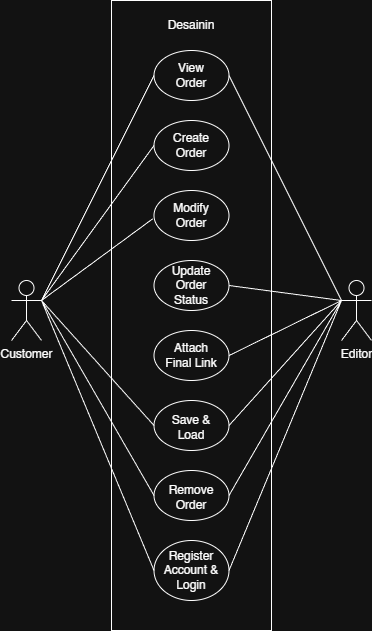

The diagram above was exported from draw.io. Its source (the exported page's mxGraphModel, read from the mxfile embedded in the PNG):
<mxGraphModel dx="1226" dy="661" grid="1" gridSize="10" guides="1" tooltips="1" connect="1" arrows="1" fold="1" page="1" pageScale="1" pageWidth="850" pageHeight="1100" math="0" shadow="0">
  <root>
    <mxCell id="0" />
    <mxCell id="1" parent="0" />
    <mxCell id="YRgDyGEwLXusiftA3_GB-6" parent="1" style="rounded=0;whiteSpace=wrap;html=1;" value="" vertex="1">
      <mxGeometry height="630" width="160" x="530" y="10" as="geometry" />
    </mxCell>
    <mxCell id="YRgDyGEwLXusiftA3_GB-2" parent="1" style="shape=umlActor;verticalLabelPosition=bottom;verticalAlign=top;html=1;" value="Customer" vertex="1">
      <mxGeometry height="60" width="30" x="430" y="290" as="geometry" />
    </mxCell>
    <mxCell id="YRgDyGEwLXusiftA3_GB-5" parent="1" style="shape=umlActor;verticalLabelPosition=bottom;verticalAlign=top;html=1;" value="Editor" vertex="1">
      <mxGeometry height="60" width="30" x="760" y="290" as="geometry" />
    </mxCell>
    <mxCell id="YRgDyGEwLXusiftA3_GB-9" parent="1" style="ellipse;whiteSpace=wrap;html=1;" value="" vertex="1">
      <mxGeometry height="50" width="75" x="572.5" y="60" as="geometry" />
    </mxCell>
    <mxCell id="YRgDyGEwLXusiftA3_GB-10" parent="1" style="text;html=1;whiteSpace=wrap;strokeColor=none;fillColor=none;align=center;verticalAlign=middle;rounded=0;" value="View Order" vertex="1">
      <mxGeometry height="30" width="60" x="580" y="70" as="geometry" />
    </mxCell>
    <mxCell id="YRgDyGEwLXusiftA3_GB-11" parent="1" style="ellipse;whiteSpace=wrap;html=1;" value="" vertex="1">
      <mxGeometry height="50" width="75" x="572.5" y="130" as="geometry" />
    </mxCell>
    <mxCell id="YRgDyGEwLXusiftA3_GB-12" parent="1" style="text;html=1;whiteSpace=wrap;strokeColor=none;fillColor=none;align=center;verticalAlign=middle;rounded=0;" value="Create Order" vertex="1">
      <mxGeometry height="30" width="60" x="580" y="140" as="geometry" />
    </mxCell>
    <mxCell id="YRgDyGEwLXusiftA3_GB-14" parent="1" style="ellipse;whiteSpace=wrap;html=1;" value="" vertex="1">
      <mxGeometry height="50" width="75" x="572.5" y="200" as="geometry" />
    </mxCell>
    <mxCell id="YRgDyGEwLXusiftA3_GB-15" parent="1" style="text;html=1;whiteSpace=wrap;strokeColor=none;fillColor=none;align=center;verticalAlign=middle;rounded=0;" value="Modify Order" vertex="1">
      <mxGeometry height="30" width="60" x="580" y="210" as="geometry" />
    </mxCell>
    <mxCell id="YRgDyGEwLXusiftA3_GB-16" parent="1" style="ellipse;whiteSpace=wrap;html=1;" value="" vertex="1">
      <mxGeometry height="50" width="75" x="572.5" y="270" as="geometry" />
    </mxCell>
    <mxCell id="YRgDyGEwLXusiftA3_GB-17" parent="1" style="text;html=1;whiteSpace=wrap;strokeColor=none;fillColor=none;align=center;verticalAlign=middle;rounded=0;" value="Update&lt;div&gt;Order Status&lt;/div&gt;" vertex="1">
      <mxGeometry height="30" width="60" x="580" y="280" as="geometry" />
    </mxCell>
    <mxCell id="YRgDyGEwLXusiftA3_GB-18" parent="1" style="ellipse;whiteSpace=wrap;html=1;" value="" vertex="1">
      <mxGeometry height="50" width="75" x="572.5" y="340" as="geometry" />
    </mxCell>
    <mxCell id="YRgDyGEwLXusiftA3_GB-19" parent="1" style="text;html=1;whiteSpace=wrap;strokeColor=none;fillColor=none;align=center;verticalAlign=middle;rounded=0;" value="Attach&lt;div&gt;Final Link&lt;/div&gt;" vertex="1">
      <mxGeometry height="30" width="60" x="580" y="350" as="geometry" />
    </mxCell>
    <mxCell id="YRgDyGEwLXusiftA3_GB-24" edge="1" parent="1" source="YRgDyGEwLXusiftA3_GB-2" style="endArrow=none;html=1;rounded=0;exitX=1;exitY=0.3333333333333333;exitDx=0;exitDy=0;exitPerimeter=0;entryX=0;entryY=0.5;entryDx=0;entryDy=0;" target="YRgDyGEwLXusiftA3_GB-9" value="">
      <mxGeometry height="50" relative="1" width="50" as="geometry">
        <mxPoint x="450" y="300" as="sourcePoint" />
        <mxPoint x="500" y="250" as="targetPoint" />
      </mxGeometry>
    </mxCell>
    <mxCell id="YRgDyGEwLXusiftA3_GB-26" edge="1" parent="1" style="endArrow=none;html=1;rounded=0;entryX=0;entryY=0.5;entryDx=0;entryDy=0;" target="YRgDyGEwLXusiftA3_GB-11" value="">
      <mxGeometry height="50" relative="1" width="50" as="geometry">
        <mxPoint x="460" y="310" as="sourcePoint" />
        <mxPoint x="692" y="220" as="targetPoint" />
      </mxGeometry>
    </mxCell>
    <mxCell id="YRgDyGEwLXusiftA3_GB-27" edge="1" parent="1" source="YRgDyGEwLXusiftA3_GB-2" style="endArrow=none;html=1;rounded=0;entryX=-0.016;entryY=0.565;entryDx=0;entryDy=0;exitX=1;exitY=0.3333333333333333;exitDx=0;exitDy=0;exitPerimeter=0;entryPerimeter=0;" target="YRgDyGEwLXusiftA3_GB-14" value="">
      <mxGeometry height="50" relative="1" width="50" as="geometry">
        <mxPoint x="550" y="365" as="sourcePoint" />
        <mxPoint x="662" y="350" as="targetPoint" />
      </mxGeometry>
    </mxCell>
    <mxCell id="YRgDyGEwLXusiftA3_GB-28" edge="1" parent="1" source="YRgDyGEwLXusiftA3_GB-9" style="endArrow=none;html=1;rounded=0;entryX=0;entryY=0.3333333333333333;entryDx=0;entryDy=0;entryPerimeter=0;exitX=1;exitY=0.5;exitDx=0;exitDy=0;" target="YRgDyGEwLXusiftA3_GB-5" value="">
      <mxGeometry height="50" relative="1" width="50" as="geometry">
        <mxPoint x="610" y="370" as="sourcePoint" />
        <mxPoint x="660" y="320" as="targetPoint" />
      </mxGeometry>
    </mxCell>
    <mxCell id="YRgDyGEwLXusiftA3_GB-29" edge="1" parent="1" source="YRgDyGEwLXusiftA3_GB-5" style="endArrow=none;html=1;rounded=0;exitX=0;exitY=0.3333333333333333;exitDx=0;exitDy=0;exitPerimeter=0;entryX=1;entryY=0.5;entryDx=0;entryDy=0;" target="YRgDyGEwLXusiftA3_GB-16" value="">
      <mxGeometry height="50" relative="1" width="50" as="geometry">
        <mxPoint x="730" y="360" as="sourcePoint" />
        <mxPoint x="720" y="410" as="targetPoint" />
      </mxGeometry>
    </mxCell>
    <mxCell id="YRgDyGEwLXusiftA3_GB-30" edge="1" parent="1" style="endArrow=none;html=1;rounded=0;entryX=1;entryY=0.5;entryDx=0;entryDy=0;" target="YRgDyGEwLXusiftA3_GB-18" value="">
      <mxGeometry height="50" relative="1" width="50" as="geometry">
        <mxPoint x="760" y="310" as="sourcePoint" />
        <mxPoint x="710" y="585" as="targetPoint" />
      </mxGeometry>
    </mxCell>
    <mxCell id="YRgDyGEwLXusiftA3_GB-31" parent="1" style="text;html=1;whiteSpace=wrap;strokeColor=none;fillColor=none;align=center;verticalAlign=middle;rounded=0;" value="Desainin" vertex="1">
      <mxGeometry height="30" width="60" x="580" y="20" as="geometry" />
    </mxCell>
    <mxCell id="YRgDyGEwLXusiftA3_GB-32" parent="1" style="ellipse;whiteSpace=wrap;html=1;" value="" vertex="1">
      <mxGeometry height="50" width="75" x="572.5" y="480" as="geometry" />
    </mxCell>
    <mxCell id="YRgDyGEwLXusiftA3_GB-33" parent="1" style="text;html=1;whiteSpace=wrap;strokeColor=none;fillColor=none;align=center;verticalAlign=middle;rounded=0;" value="Remove&lt;div&gt;Order&lt;/div&gt;" vertex="1">
      <mxGeometry height="30" width="60" x="580" y="492" as="geometry" />
    </mxCell>
    <mxCell id="YRgDyGEwLXusiftA3_GB-34" edge="1" parent="1" source="YRgDyGEwLXusiftA3_GB-5" style="endArrow=none;html=1;rounded=0;entryX=1;entryY=0.5;entryDx=0;entryDy=0;exitX=0;exitY=0.3333333333333333;exitDx=0;exitDy=0;exitPerimeter=0;" target="YRgDyGEwLXusiftA3_GB-32" value="">
      <mxGeometry height="50" relative="1" width="50" as="geometry">
        <mxPoint x="843" y="340" as="sourcePoint" />
        <mxPoint x="730" y="475" as="targetPoint" />
      </mxGeometry>
    </mxCell>
    <mxCell id="YRgDyGEwLXusiftA3_GB-35" edge="1" parent="1" style="endArrow=none;html=1;rounded=0;entryX=0;entryY=0.5;entryDx=0;entryDy=0;" target="YRgDyGEwLXusiftA3_GB-32" value="">
      <mxGeometry height="50" relative="1" width="50" as="geometry">
        <mxPoint x="460" y="310" as="sourcePoint" />
        <mxPoint x="670" y="525" as="targetPoint" />
      </mxGeometry>
    </mxCell>
    <mxCell id="wg-j59aKT1Sm-lbac6i9-2" parent="1" style="ellipse;whiteSpace=wrap;html=1;" value="" vertex="1">
      <mxGeometry height="60" width="75" x="572.5" y="550" as="geometry" />
    </mxCell>
    <mxCell id="wg-j59aKT1Sm-lbac6i9-3" parent="1" style="text;html=1;whiteSpace=wrap;strokeColor=none;fillColor=none;align=center;verticalAlign=middle;rounded=0;" value="Register&lt;div&gt;Account &amp;amp; Login&lt;/div&gt;" vertex="1">
      <mxGeometry height="30" width="60" x="580" y="565" as="geometry" />
    </mxCell>
    <mxCell id="wg-j59aKT1Sm-lbac6i9-4" edge="1" parent="1" source="YRgDyGEwLXusiftA3_GB-2" style="endArrow=none;html=1;rounded=0;entryX=0;entryY=0.5;entryDx=0;entryDy=0;exitX=1;exitY=0.3333333333333333;exitDx=0;exitDy=0;exitPerimeter=0;" target="wg-j59aKT1Sm-lbac6i9-2" value="">
      <mxGeometry height="50" relative="1" width="50" as="geometry">
        <mxPoint x="530" y="380" as="sourcePoint" />
        <mxPoint x="643" y="505" as="targetPoint" />
      </mxGeometry>
    </mxCell>
    <mxCell id="wg-j59aKT1Sm-lbac6i9-5" edge="1" parent="1" style="endArrow=none;html=1;rounded=0;entryX=1;entryY=0.5;entryDx=0;entryDy=0;" target="wg-j59aKT1Sm-lbac6i9-2" value="">
      <mxGeometry height="50" relative="1" width="50" as="geometry">
        <mxPoint x="760" y="310" as="sourcePoint" />
        <mxPoint x="833" y="570" as="targetPoint" />
      </mxGeometry>
    </mxCell>
    <mxCell id="P3TQ_Yt7-L3GlsIrpEbY-1" parent="1" style="ellipse;whiteSpace=wrap;html=1;" value="" vertex="1">
      <mxGeometry height="50" width="75" x="572.5" y="410" as="geometry" />
    </mxCell>
    <mxCell id="P3TQ_Yt7-L3GlsIrpEbY-2" parent="1" style="text;html=1;whiteSpace=wrap;strokeColor=none;fillColor=none;align=center;verticalAlign=middle;rounded=0;" value="Save &amp;amp; Load" vertex="1">
      <mxGeometry height="30" width="60" x="580" y="422" as="geometry" />
    </mxCell>
    <mxCell id="P3TQ_Yt7-L3GlsIrpEbY-3" edge="1" parent="1" style="endArrow=none;html=1;rounded=0;entryX=1;entryY=0.5;entryDx=0;entryDy=0;" target="P3TQ_Yt7-L3GlsIrpEbY-1" value="">
      <mxGeometry height="50" relative="1" width="50" as="geometry">
        <mxPoint x="760" y="310" as="sourcePoint" />
        <mxPoint x="700" y="425" as="targetPoint" />
      </mxGeometry>
    </mxCell>
    <mxCell id="P3TQ_Yt7-L3GlsIrpEbY-4" edge="1" parent="1" source="YRgDyGEwLXusiftA3_GB-2" style="endArrow=none;html=1;rounded=0;entryX=0;entryY=0.5;entryDx=0;entryDy=0;exitX=1;exitY=0.3333333333333333;exitDx=0;exitDy=0;exitPerimeter=0;" target="P3TQ_Yt7-L3GlsIrpEbY-1" value="">
      <mxGeometry height="50" relative="1" width="50" as="geometry">
        <mxPoint x="793" y="370" as="sourcePoint" />
        <mxPoint x="680" y="495" as="targetPoint" />
      </mxGeometry>
    </mxCell>
  </root>
</mxGraphModel>